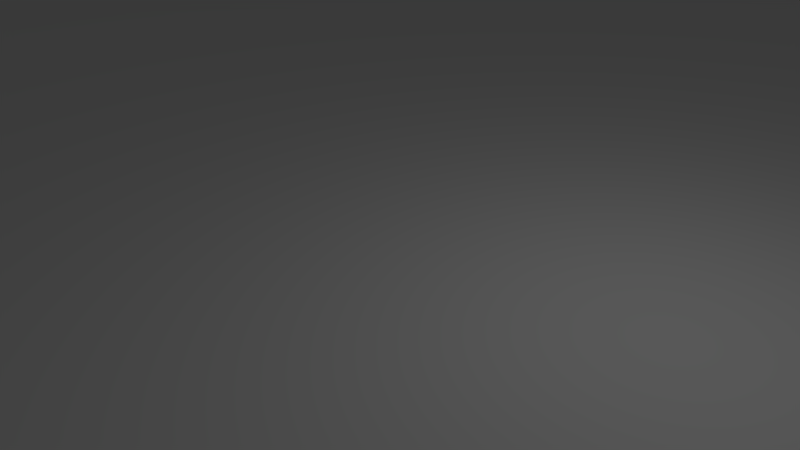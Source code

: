 # Source: untitled.blend  (saved by Blender 2.58.1; exported with 4.5.12 LTS)
import bpy
from mathutils import Matrix  # noqa: F401  (used for matrix-valued properties, if any)

bpy.ops.wm.read_factory_settings(use_empty=True)
scene = bpy.context.scene
scene.name = 'Scene'

# ---- collections
col_collection_1 = bpy.data.collections.new('Collection 1'); scene.collection.children.link(col_collection_1)

# ---- materials (node trees are filled in below, after node groups)
mat_material_001 = bpy.data.materials.new('Material.001')
mat_material_001.alpha_threshold = 0.0
mat_material_001.use_transparent_shadow = False
mat_material_001.roughness = 0.5
mat_material_001.specular_intensity = 1.0
mat_material_001.line_color = (0.0, 0.0, 0.0, 1.0)

# ---- material node trees

# ---- world
world_world = bpy.data.worlds.new('World'); scene.world = world_world
world_world.color = (0.05088, 0.05088, 0.05088)
world_world.use_sun_shadow = False
world_world.sun_shadow_jitter_overblur = 0.0
world_world.cycles.sampling_method = 'MANUAL'
world_world.cycles.sample_map_resolution = 256

# ---- cameras
cam_camera = bpy.data.cameras.new('Camera')
cam_camera.clip_end = 100.0
cam_camera.lens = 35.0
cam_camera.ortho_scale = 7.314
cam_camera.dof.focus_distance = 0.0
cam_camera.dof.aperture_fstop = 128.0

# ---- lights
light_lamp = bpy.data.lights.new('Lamp', 'POINT')
light_lamp.transmission_factor = 0.0
light_lamp.cutoff_distance = 30.0
light_lamp.energy = 100.0
light_lamp.shadow_buffer_clip_start = 1.001
light_lamp.shadow_soft_size = 1.0
light_lamp.shadow_maximum_resolution = 0.006
light_lamp.use_absolute_resolution = True
light_lamp.cycles.use_multiple_importance_sampling = False

# ---- meshes
me_plane = bpy.data.meshes.new('Plane')
me_plane.from_pydata([(1.0, 1.0, 0.0), (1.0, -1.0, 0.0), (-1.0, -1.0, 0.0), (-1.0, 1.0, 0.0)], [], [(0, 3, 2, 1)])
_uv = me_plane.uv_layers.new(name='UVTex')
_uv.uv.foreach_set('vector', [-15.5, -15.5, 16.5, -15.5, 16.5, 16.5, -15.5, 16.5])
me_plane.materials.append(mat_material_001)
me_plane.use_remesh_preserve_volume = False
me_plane.use_remesh_preserve_attributes = False
me_plane.use_mirror_vertex_groups = False
me_plane.update()

# ---- objects
ob_plane = bpy.data.objects.new('Plane', me_plane)
ob_lamp = bpy.data.objects.new('Lamp', light_lamp)
ob_camera = bpy.data.objects.new('Camera', cam_camera)

# ---- transforms, parenting, visibility, modifiers, constraints
ob_plane.location = (0.0, 0.0, 0.0)
ob_plane.scale = (32.0, 32.0, 1.0)
ob_plane.lineart.crease_threshold = 0.0
ob_lamp.location = (4.076, 1.005, 5.904)
ob_lamp.rotation_euler = (0.6503, 0.05522, 1.866)
ob_lamp.lock_rotations_4d = False
ob_lamp.empty_display_type = 'ARROWS'
ob_lamp.color = (0.0, 0.0, 0.0, 0.0)
ob_lamp.lineart.crease_threshold = 0.0
ob_camera.location = (7.481, -6.508, 5.344)
ob_camera.rotation_euler = (1.109, 0.01082, 0.8149)
ob_camera.lock_rotations_4d = False
ob_camera.empty_display_type = 'ARROWS'
ob_camera.color = (0.0, 0.0, 0.0, 0.0)
ob_camera.display_type = 'WIRE'
ob_camera.lineart.crease_threshold = 0.0

# ---- collection membership
col_collection_1.objects.link(ob_plane)
col_collection_1.objects.link(ob_lamp)
col_collection_1.objects.link(ob_camera)

# ---- scene / render settings (as saved in the file)
scene.camera = ob_camera
scene.frame_start = 1; scene.frame_end = 250; scene.frame_set(1)
scene.render.engine = 'BLENDER_EEVEE_NEXT'
scene.render.image_settings.color_mode = 'RGB'
scene.render.image_settings.compression = 90
scene.render.resolution_percentage = 50
scene.render.dither_intensity = 0.0
scene.render.bake_margin = 2
scene.render.bake_bias = 0.0
scene.cycles.use_denoising = False
scene.cycles.samples = 10
scene.cycles.sampling_pattern = 'TABULATED_SOBOL'
scene.cycles.light_sampling_threshold = 0.0
scene.cycles.use_adaptive_sampling = False
scene.cycles.use_light_tree = False
scene.cycles.blur_glossy = 0.0
scene.cycles.volume_bounces = 1
scene.cycles.pixel_filter_type = 'GAUSSIAN'
scene.cycles.sample_clamp_indirect = 0.0
scene.view_settings.view_transform = 'Standard'
bpy.context.view_layer.update()
